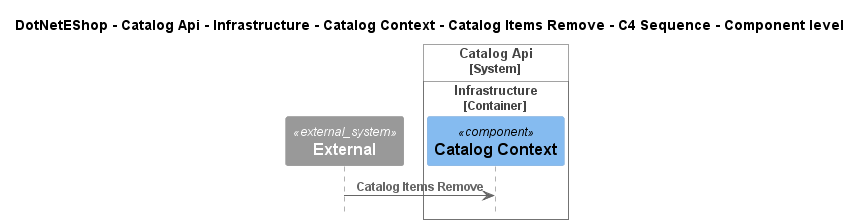

The diagram above was rendered by PlantUML. Its source (embedded in the PNG):
@startuml
!include ..\..\..\..\..\..\..\..\..\.c4s\C4_Sequence.puml

title DotNetEShop - Catalog Api - Infrastructure - Catalog Context - Catalog Items Remove - C4 Sequence - Component level

System_Ext(C4InterFlow.SoftwareSystems.ExternalSystem, "External", "")

System_Boundary(DotNetEShop.SoftwareSystems.CatalogApi, "Catalog Api")
    
Container_Boundary(DotNetEShop.SoftwareSystems.CatalogApi.Containers.Infrastructure, "Infrastructure")
    Component(DotNetEShop.SoftwareSystems.CatalogApi.Containers.Infrastructure.Components.CatalogContext, "Catalog Context", "", "")
Boundary_End()
Boundary_End()

Rel(C4InterFlow.SoftwareSystems.ExternalSystem, DotNetEShop.SoftwareSystems.CatalogApi.Containers.Infrastructure.Components.CatalogContext, "Catalog Items Remove")


@enduml